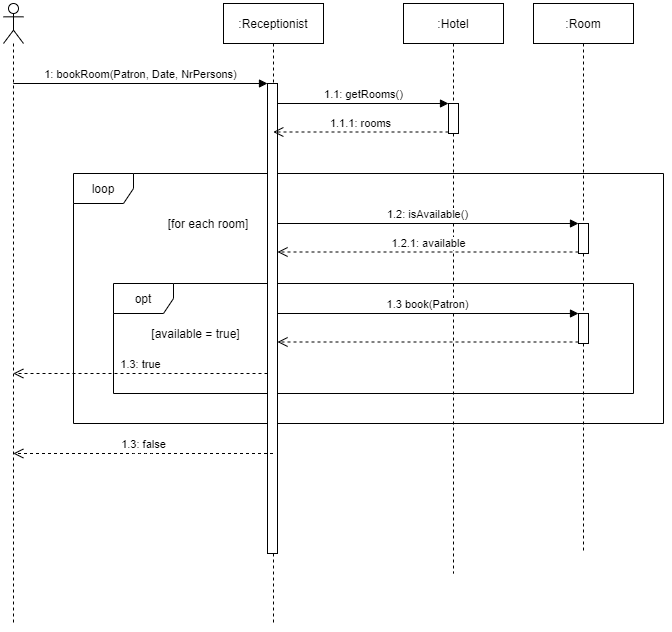

The diagram above was exported from draw.io. Its source (the exported page's mxGraphModel, read from the mxfile embedded in the PNG):
<mxGraphModel dx="981" dy="508" grid="1" gridSize="10" guides="1" tooltips="1" connect="1" arrows="1" fold="1" page="1" pageScale="1" pageWidth="827" pageHeight="1169" math="0" shadow="0">
  <root>
    <mxCell id="0" />
    <mxCell id="1" parent="0" />
    <mxCell id="XOSu6TRf1JaiqQ6NbJQg-15" value="loop" style="shape=umlFrame;whiteSpace=wrap;html=1;" vertex="1" parent="1">
      <mxGeometry x="110" y="210" width="590" height="250" as="geometry" />
    </mxCell>
    <mxCell id="XOSu6TRf1JaiqQ6NbJQg-21" value="opt" style="shape=umlFrame;whiteSpace=wrap;html=1;" vertex="1" parent="1">
      <mxGeometry x="150" y="320" width="520" height="110" as="geometry" />
    </mxCell>
    <mxCell id="XOSu6TRf1JaiqQ6NbJQg-2" value="" style="shape=umlLifeline;participant=umlActor;perimeter=lifelinePerimeter;whiteSpace=wrap;html=1;container=1;collapsible=0;recursiveResize=0;verticalAlign=top;spacingTop=36;outlineConnect=0;" vertex="1" parent="1">
      <mxGeometry x="40" y="40" width="20" height="620" as="geometry" />
    </mxCell>
    <mxCell id="XOSu6TRf1JaiqQ6NbJQg-3" value=":Receptionist" style="shape=umlLifeline;perimeter=lifelinePerimeter;whiteSpace=wrap;html=1;container=1;collapsible=0;recursiveResize=0;outlineConnect=0;" vertex="1" parent="1">
      <mxGeometry x="260" y="40" width="100" height="620" as="geometry" />
    </mxCell>
    <mxCell id="XOSu6TRf1JaiqQ6NbJQg-4" value="" style="html=1;points=[];perimeter=orthogonalPerimeter;" vertex="1" parent="XOSu6TRf1JaiqQ6NbJQg-3">
      <mxGeometry x="44" y="80" width="10" height="470" as="geometry" />
    </mxCell>
    <mxCell id="XOSu6TRf1JaiqQ6NbJQg-5" value="1: bookRoom(Patron, Date, NrPersons)" style="html=1;verticalAlign=bottom;endArrow=block;entryX=0;entryY=0;" edge="1" target="XOSu6TRf1JaiqQ6NbJQg-4" parent="1" source="XOSu6TRf1JaiqQ6NbJQg-2">
      <mxGeometry relative="1" as="geometry">
        <mxPoint x="94" y="120" as="sourcePoint" />
      </mxGeometry>
    </mxCell>
    <mxCell id="XOSu6TRf1JaiqQ6NbJQg-6" value="1.3: false" style="html=1;verticalAlign=bottom;endArrow=open;dashed=1;endSize=8;" edge="1" source="XOSu6TRf1JaiqQ6NbJQg-3" parent="1" target="XOSu6TRf1JaiqQ6NbJQg-2">
      <mxGeometry relative="1" as="geometry">
        <mxPoint x="94" y="196" as="targetPoint" />
        <Array as="points">
          <mxPoint x="180" y="490" />
        </Array>
      </mxGeometry>
    </mxCell>
    <mxCell id="XOSu6TRf1JaiqQ6NbJQg-7" value=":Hotel" style="shape=umlLifeline;perimeter=lifelinePerimeter;whiteSpace=wrap;html=1;container=1;collapsible=0;recursiveResize=0;outlineConnect=0;" vertex="1" parent="1">
      <mxGeometry x="440" y="40" width="100" height="570" as="geometry" />
    </mxCell>
    <mxCell id="XOSu6TRf1JaiqQ6NbJQg-11" value="" style="html=1;points=[];perimeter=orthogonalPerimeter;" vertex="1" parent="XOSu6TRf1JaiqQ6NbJQg-7">
      <mxGeometry x="45" y="100" width="10" height="30" as="geometry" />
    </mxCell>
    <mxCell id="XOSu6TRf1JaiqQ6NbJQg-12" value="1.1: getRooms()" style="html=1;verticalAlign=bottom;endArrow=block;entryX=0;entryY=0;" edge="1" target="XOSu6TRf1JaiqQ6NbJQg-11" parent="1" source="XOSu6TRf1JaiqQ6NbJQg-4">
      <mxGeometry relative="1" as="geometry">
        <mxPoint x="295" y="140" as="sourcePoint" />
      </mxGeometry>
    </mxCell>
    <mxCell id="XOSu6TRf1JaiqQ6NbJQg-13" value="1.1.1: rooms" style="html=1;verticalAlign=bottom;endArrow=open;dashed=1;endSize=8;exitX=0;exitY=0.95;" edge="1" source="XOSu6TRf1JaiqQ6NbJQg-11" parent="1" target="XOSu6TRf1JaiqQ6NbJQg-3">
      <mxGeometry relative="1" as="geometry">
        <mxPoint x="295" y="216" as="targetPoint" />
      </mxGeometry>
    </mxCell>
    <mxCell id="XOSu6TRf1JaiqQ6NbJQg-16" value="[for each room]" style="text;html=1;strokeColor=none;fillColor=none;align=center;verticalAlign=middle;whiteSpace=wrap;rounded=0;" vertex="1" parent="1">
      <mxGeometry x="200" y="250" width="90" height="20" as="geometry" />
    </mxCell>
    <mxCell id="XOSu6TRf1JaiqQ6NbJQg-17" value=":Room" style="shape=umlLifeline;perimeter=lifelinePerimeter;whiteSpace=wrap;html=1;container=1;collapsible=0;recursiveResize=0;outlineConnect=0;" vertex="1" parent="1">
      <mxGeometry x="570" y="40" width="100" height="550" as="geometry" />
    </mxCell>
    <mxCell id="XOSu6TRf1JaiqQ6NbJQg-18" value="" style="html=1;points=[];perimeter=orthogonalPerimeter;" vertex="1" parent="XOSu6TRf1JaiqQ6NbJQg-17">
      <mxGeometry x="45" y="220" width="10" height="30" as="geometry" />
    </mxCell>
    <mxCell id="XOSu6TRf1JaiqQ6NbJQg-25" value="" style="html=1;points=[];perimeter=orthogonalPerimeter;" vertex="1" parent="XOSu6TRf1JaiqQ6NbJQg-17">
      <mxGeometry x="45" y="310" width="10" height="30" as="geometry" />
    </mxCell>
    <mxCell id="XOSu6TRf1JaiqQ6NbJQg-19" value="1.2: isAvailable()" style="html=1;verticalAlign=bottom;endArrow=block;entryX=0;entryY=0;" edge="1" target="XOSu6TRf1JaiqQ6NbJQg-18" parent="1" source="XOSu6TRf1JaiqQ6NbJQg-4">
      <mxGeometry relative="1" as="geometry">
        <mxPoint x="430" y="240" as="sourcePoint" />
      </mxGeometry>
    </mxCell>
    <mxCell id="XOSu6TRf1JaiqQ6NbJQg-20" value="1.2.1: available" style="html=1;verticalAlign=bottom;endArrow=open;dashed=1;endSize=8;exitX=0;exitY=0.95;" edge="1" source="XOSu6TRf1JaiqQ6NbJQg-18" parent="1" target="XOSu6TRf1JaiqQ6NbJQg-4">
      <mxGeometry relative="1" as="geometry">
        <mxPoint x="545" y="306" as="targetPoint" />
      </mxGeometry>
    </mxCell>
    <mxCell id="XOSu6TRf1JaiqQ6NbJQg-22" value="[available = true]" style="text;html=1;strokeColor=none;fillColor=none;align=center;verticalAlign=middle;whiteSpace=wrap;rounded=0;" vertex="1" parent="1">
      <mxGeometry x="180" y="360" width="105" height="20" as="geometry" />
    </mxCell>
    <mxCell id="XOSu6TRf1JaiqQ6NbJQg-26" value="1.3 book(Patron)" style="html=1;verticalAlign=bottom;endArrow=block;entryX=0;entryY=0;" edge="1" target="XOSu6TRf1JaiqQ6NbJQg-25" parent="1" source="XOSu6TRf1JaiqQ6NbJQg-4">
      <mxGeometry relative="1" as="geometry">
        <mxPoint x="545" y="350" as="sourcePoint" />
      </mxGeometry>
    </mxCell>
    <mxCell id="XOSu6TRf1JaiqQ6NbJQg-27" value="" style="html=1;verticalAlign=bottom;endArrow=open;dashed=1;endSize=8;exitX=0;exitY=0.95;" edge="1" source="XOSu6TRf1JaiqQ6NbJQg-25" parent="1" target="XOSu6TRf1JaiqQ6NbJQg-4">
      <mxGeometry x="0.0299" y="-6" relative="1" as="geometry">
        <mxPoint x="545" y="426" as="targetPoint" />
        <mxPoint as="offset" />
      </mxGeometry>
    </mxCell>
    <mxCell id="XOSu6TRf1JaiqQ6NbJQg-28" value="1.3: true" style="html=1;verticalAlign=bottom;endArrow=open;dashed=1;endSize=8;" edge="1" parent="1" source="XOSu6TRf1JaiqQ6NbJQg-4" target="XOSu6TRf1JaiqQ6NbJQg-2">
      <mxGeometry relative="1" as="geometry">
        <mxPoint x="59.81034482758628" y="576.4999999999984" as="targetPoint" />
        <mxPoint x="314" y="576.4999999999984" as="sourcePoint" />
        <Array as="points">
          <mxPoint x="190" y="410" />
        </Array>
      </mxGeometry>
    </mxCell>
  </root>
</mxGraphModel>